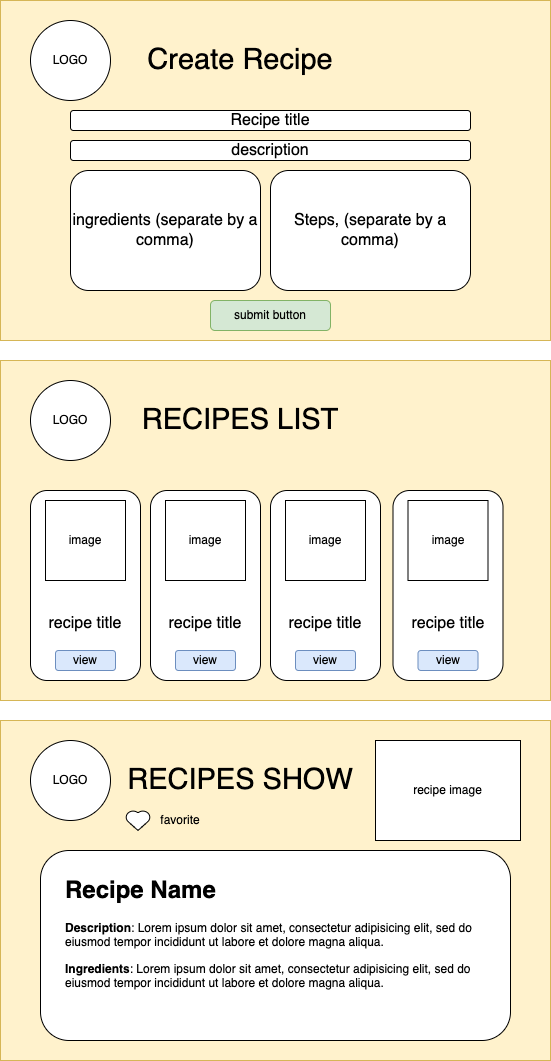

The diagram above was exported from draw.io. Its source (the exported page's mxGraphModel, read from the mxfile embedded in the PNG):
<mxGraphModel dx="1686" dy="1220" grid="1" gridSize="10" guides="1" tooltips="1" connect="1" arrows="1" fold="1" page="1" pageScale="1" pageWidth="850" pageHeight="1100" math="0" shadow="0">
  <root>
    <mxCell id="0" />
    <mxCell id="1" parent="0" />
    <mxCell id="BnJf1Hf6RPCrXQOVhswU-16" value="" style="rounded=0;whiteSpace=wrap;html=1;fillColor=#fff2cc;strokeColor=#d6b656;" parent="1" vertex="1">
      <mxGeometry x="110" y="730" width="550" height="340" as="geometry" />
    </mxCell>
    <mxCell id="BnJf1Hf6RPCrXQOVhswU-17" value="&lt;span style=&quot;font-size: 29px;&quot;&gt;RECIPES SHOW&lt;/span&gt;" style="text;html=1;strokeColor=none;fillColor=none;align=center;verticalAlign=middle;whiteSpace=wrap;rounded=0;" parent="1" vertex="1">
      <mxGeometry x="220" y="750" width="260" height="80" as="geometry" />
    </mxCell>
    <mxCell id="BnJf1Hf6RPCrXQOVhswU-18" value="" style="rounded=1;whiteSpace=wrap;html=1;fontSize=16;" parent="1" vertex="1">
      <mxGeometry x="150" y="860" width="470" height="190" as="geometry" />
    </mxCell>
    <mxCell id="FlATgm5s39_b9LttF-3s-3" value="LOGO" style="ellipse;whiteSpace=wrap;html=1;aspect=fixed;" vertex="1" parent="1">
      <mxGeometry x="140" y="750" width="80" height="80" as="geometry" />
    </mxCell>
    <mxCell id="FlATgm5s39_b9LttF-3s-427" value="&lt;h1&gt;Recipe Name&lt;/h1&gt;&lt;p&gt;&lt;b&gt;Description&lt;/b&gt;: Lorem ipsum dolor sit amet, consectetur adipisicing elit, sed do eiusmod tempor incididunt ut labore et dolore magna aliqua.&lt;/p&gt;&lt;p&gt;&lt;b&gt;Ingredients&lt;/b&gt;: Lorem ipsum dolor sit amet, consectetur adipisicing elit, sed do eiusmod tempor incididunt ut labore et dolore magna aliqua.&lt;/p&gt;" style="text;html=1;strokeColor=none;fillColor=none;spacing=5;spacingTop=-20;whiteSpace=wrap;overflow=hidden;rounded=0;" vertex="1" parent="1">
      <mxGeometry x="170" y="880" width="430" height="150" as="geometry" />
    </mxCell>
    <mxCell id="FlATgm5s39_b9LttF-3s-428" value="recipe image" style="rounded=0;whiteSpace=wrap;html=1;" vertex="1" parent="1">
      <mxGeometry x="485" y="750" width="145" height="100" as="geometry" />
    </mxCell>
    <mxCell id="FlATgm5s39_b9LttF-3s-429" value="" style="rounded=0;whiteSpace=wrap;html=1;fillColor=#fff2cc;strokeColor=#d6b656;" vertex="1" parent="1">
      <mxGeometry x="110" y="370" width="550" height="340" as="geometry" />
    </mxCell>
    <mxCell id="FlATgm5s39_b9LttF-3s-430" value="&lt;span style=&quot;font-size: 29px;&quot;&gt;RECIPES LIST&lt;/span&gt;" style="text;html=1;strokeColor=none;fillColor=none;align=center;verticalAlign=middle;whiteSpace=wrap;rounded=0;" vertex="1" parent="1">
      <mxGeometry x="220" y="390" width="260" height="80" as="geometry" />
    </mxCell>
    <mxCell id="FlATgm5s39_b9LttF-3s-431" value="&lt;br&gt;&lt;br&gt;&lt;br&gt;&lt;br&gt;recipe title" style="rounded=1;whiteSpace=wrap;html=1;fontSize=16;" vertex="1" parent="1">
      <mxGeometry x="140" y="500" width="110" height="190" as="geometry" />
    </mxCell>
    <mxCell id="FlATgm5s39_b9LttF-3s-432" value="LOGO" style="ellipse;whiteSpace=wrap;html=1;aspect=fixed;" vertex="1" parent="1">
      <mxGeometry x="140" y="390" width="80" height="80" as="geometry" />
    </mxCell>
    <mxCell id="FlATgm5s39_b9LttF-3s-439" value="" style="rounded=0;whiteSpace=wrap;html=1;fillColor=#fff2cc;strokeColor=#d6b656;" vertex="1" parent="1">
      <mxGeometry x="110" y="10" width="550" height="340" as="geometry" />
    </mxCell>
    <mxCell id="FlATgm5s39_b9LttF-3s-440" value="&lt;span style=&quot;font-size: 29px;&quot;&gt;Create Recipe&lt;/span&gt;" style="text;html=1;strokeColor=none;fillColor=none;align=center;verticalAlign=middle;whiteSpace=wrap;rounded=0;" vertex="1" parent="1">
      <mxGeometry x="220" y="30" width="260" height="80" as="geometry" />
    </mxCell>
    <mxCell id="FlATgm5s39_b9LttF-3s-441" value="Recipe title" style="rounded=1;whiteSpace=wrap;html=1;fontSize=16;" vertex="1" parent="1">
      <mxGeometry x="180" y="120" width="400" height="20" as="geometry" />
    </mxCell>
    <mxCell id="FlATgm5s39_b9LttF-3s-442" value="LOGO" style="ellipse;whiteSpace=wrap;html=1;aspect=fixed;" vertex="1" parent="1">
      <mxGeometry x="140" y="30" width="80" height="80" as="geometry" />
    </mxCell>
    <mxCell id="FlATgm5s39_b9LttF-3s-446" value="description" style="rounded=1;whiteSpace=wrap;html=1;fontSize=16;" vertex="1" parent="1">
      <mxGeometry x="180" y="150" width="400" height="20" as="geometry" />
    </mxCell>
    <mxCell id="FlATgm5s39_b9LttF-3s-447" value="ingredients (separate by a comma)" style="rounded=1;whiteSpace=wrap;html=1;fontSize=16;" vertex="1" parent="1">
      <mxGeometry x="180" y="180" width="190" height="120" as="geometry" />
    </mxCell>
    <mxCell id="FlATgm5s39_b9LttF-3s-448" value="Steps, (separate by a comma)" style="rounded=1;whiteSpace=wrap;html=1;fontSize=16;" vertex="1" parent="1">
      <mxGeometry x="380" y="180" width="200" height="120" as="geometry" />
    </mxCell>
    <mxCell id="FlATgm5s39_b9LttF-3s-449" value="submit button" style="rounded=1;whiteSpace=wrap;html=1;fillColor=#d5e8d4;strokeColor=#82b366;" vertex="1" parent="1">
      <mxGeometry x="320" y="310" width="120" height="30" as="geometry" />
    </mxCell>
    <mxCell id="FlATgm5s39_b9LttF-3s-450" value="view" style="rounded=1;whiteSpace=wrap;html=1;fillColor=#dae8fc;strokeColor=#6c8ebf;" vertex="1" parent="1">
      <mxGeometry x="165" y="660" width="60" height="20" as="geometry" />
    </mxCell>
    <mxCell id="FlATgm5s39_b9LttF-3s-457" value="image" style="whiteSpace=wrap;html=1;aspect=fixed;" vertex="1" parent="1">
      <mxGeometry x="155" y="510" width="80" height="80" as="geometry" />
    </mxCell>
    <mxCell id="FlATgm5s39_b9LttF-3s-462" value="&lt;br&gt;&lt;br&gt;&lt;br&gt;&lt;br&gt;recipe title" style="rounded=1;whiteSpace=wrap;html=1;fontSize=16;" vertex="1" parent="1">
      <mxGeometry x="260" y="500" width="110" height="190" as="geometry" />
    </mxCell>
    <mxCell id="FlATgm5s39_b9LttF-3s-463" value="view" style="rounded=1;whiteSpace=wrap;html=1;fillColor=#dae8fc;strokeColor=#6c8ebf;" vertex="1" parent="1">
      <mxGeometry x="285" y="660" width="60" height="20" as="geometry" />
    </mxCell>
    <mxCell id="FlATgm5s39_b9LttF-3s-464" value="image" style="whiteSpace=wrap;html=1;aspect=fixed;" vertex="1" parent="1">
      <mxGeometry x="275" y="510" width="80" height="80" as="geometry" />
    </mxCell>
    <mxCell id="FlATgm5s39_b9LttF-3s-465" value="&lt;br&gt;&lt;br&gt;&lt;br&gt;&lt;br&gt;recipe title" style="rounded=1;whiteSpace=wrap;html=1;fontSize=16;" vertex="1" parent="1">
      <mxGeometry x="380" y="500" width="110" height="190" as="geometry" />
    </mxCell>
    <mxCell id="FlATgm5s39_b9LttF-3s-466" value="view" style="rounded=1;whiteSpace=wrap;html=1;fillColor=#dae8fc;strokeColor=#6c8ebf;" vertex="1" parent="1">
      <mxGeometry x="405" y="660" width="60" height="20" as="geometry" />
    </mxCell>
    <mxCell id="FlATgm5s39_b9LttF-3s-467" value="image" style="whiteSpace=wrap;html=1;aspect=fixed;" vertex="1" parent="1">
      <mxGeometry x="395" y="510" width="80" height="80" as="geometry" />
    </mxCell>
    <mxCell id="FlATgm5s39_b9LttF-3s-468" value="&lt;br&gt;&lt;br&gt;&lt;br&gt;&lt;br&gt;recipe title" style="rounded=1;whiteSpace=wrap;html=1;fontSize=16;" vertex="1" parent="1">
      <mxGeometry x="502.5" y="500" width="110" height="190" as="geometry" />
    </mxCell>
    <mxCell id="FlATgm5s39_b9LttF-3s-469" value="view" style="rounded=1;whiteSpace=wrap;html=1;fillColor=#dae8fc;strokeColor=#6c8ebf;" vertex="1" parent="1">
      <mxGeometry x="527.5" y="660" width="60" height="20" as="geometry" />
    </mxCell>
    <mxCell id="FlATgm5s39_b9LttF-3s-470" value="image" style="whiteSpace=wrap;html=1;aspect=fixed;" vertex="1" parent="1">
      <mxGeometry x="517.5" y="510" width="80" height="80" as="geometry" />
    </mxCell>
    <mxCell id="FlATgm5s39_b9LttF-3s-471" value="" style="verticalLabelPosition=bottom;verticalAlign=top;html=1;shape=mxgraph.basic.heart;" vertex="1" parent="1">
      <mxGeometry x="235" y="820" width="25" height="20" as="geometry" />
    </mxCell>
    <mxCell id="FlATgm5s39_b9LttF-3s-472" value="favorite" style="text;html=1;strokeColor=none;fillColor=none;align=center;verticalAlign=middle;whiteSpace=wrap;rounded=0;" vertex="1" parent="1">
      <mxGeometry x="260" y="815" width="60" height="30" as="geometry" />
    </mxCell>
  </root>
</mxGraphModel>